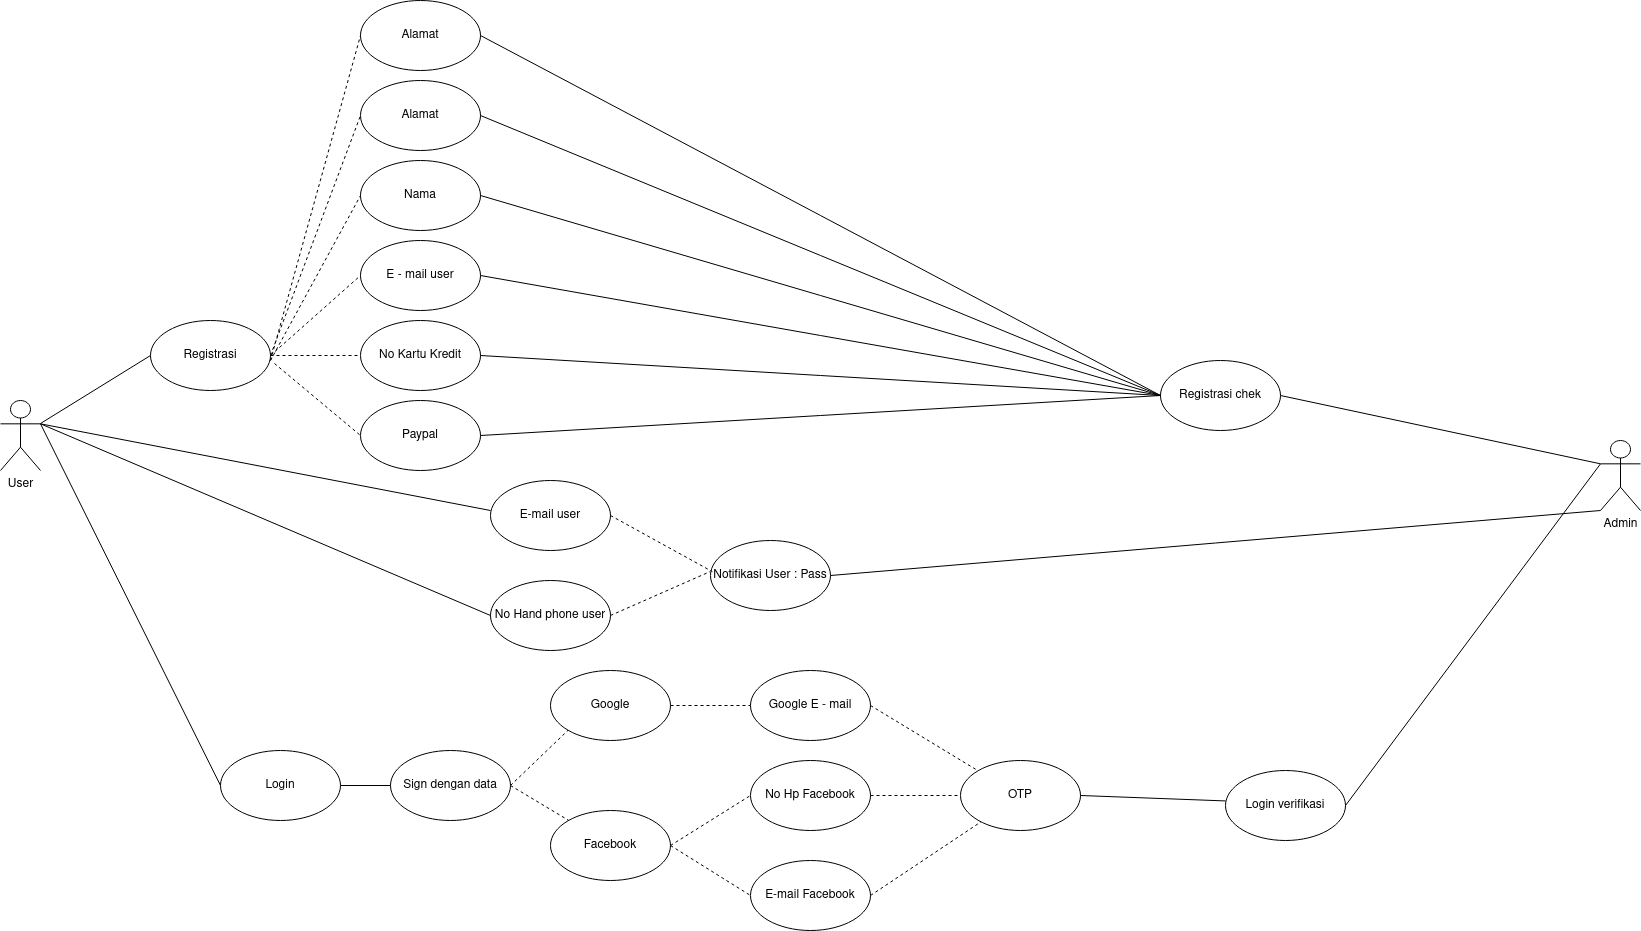

The diagram above was exported from draw.io. Its source (the exported page's mxGraphModel, read from the mxfile embedded in the PNG):
<mxGraphModel dx="1955" dy="2170" grid="1" gridSize="10" guides="1" tooltips="1" connect="1" arrows="1" fold="1" page="1" pageScale="1" pageWidth="850" pageHeight="1100" math="0" shadow="0">
  <root>
    <mxCell id="0" />
    <mxCell id="1" parent="0" />
    <mxCell id="Cr-bwRUu-AjFTGYWn94M-1" value="User" style="shape=umlActor;verticalLabelPosition=bottom;verticalAlign=top;html=1;outlineConnect=0;" vertex="1" parent="1">
      <mxGeometry x="120" y="200" width="40" height="70" as="geometry" />
    </mxCell>
    <mxCell id="Cr-bwRUu-AjFTGYWn94M-6" value="Nama " style="ellipse;whiteSpace=wrap;html=1;" vertex="1" parent="1">
      <mxGeometry x="480" y="-40" width="120" height="70" as="geometry" />
    </mxCell>
    <mxCell id="Cr-bwRUu-AjFTGYWn94M-7" value="" style="endArrow=none;html=1;entryX=0;entryY=0.5;entryDx=0;entryDy=0;exitX=1;exitY=0.5;exitDx=0;exitDy=0;dashed=1;endFill=0;" edge="1" parent="1" source="Cr-bwRUu-AjFTGYWn94M-11" target="Cr-bwRUu-AjFTGYWn94M-20">
      <mxGeometry width="50" height="50" relative="1" as="geometry">
        <mxPoint x="390" y="150" as="sourcePoint" />
        <mxPoint x="490" y="160" as="targetPoint" />
        <Array as="points" />
      </mxGeometry>
    </mxCell>
    <mxCell id="Cr-bwRUu-AjFTGYWn94M-10" value="E - mail user" style="ellipse;whiteSpace=wrap;html=1;" vertex="1" parent="1">
      <mxGeometry x="480" y="40" width="120" height="70" as="geometry" />
    </mxCell>
    <mxCell id="Cr-bwRUu-AjFTGYWn94M-11" value="Registrasi " style="ellipse;whiteSpace=wrap;html=1;" vertex="1" parent="1">
      <mxGeometry x="270" y="120" width="120" height="70" as="geometry" />
    </mxCell>
    <mxCell id="Cr-bwRUu-AjFTGYWn94M-13" value="" style="endArrow=none;html=1;entryX=0;entryY=0.5;entryDx=0;entryDy=0;exitX=1;exitY=0.5;exitDx=0;exitDy=0;dashed=1;endFill=0;" edge="1" parent="1" source="Cr-bwRUu-AjFTGYWn94M-11" target="Cr-bwRUu-AjFTGYWn94M-10">
      <mxGeometry width="50" height="50" relative="1" as="geometry">
        <mxPoint x="400" y="160" as="sourcePoint" />
        <mxPoint x="490" y="85" as="targetPoint" />
        <Array as="points" />
      </mxGeometry>
    </mxCell>
    <mxCell id="Cr-bwRUu-AjFTGYWn94M-14" value="No Kartu Kredit" style="ellipse;whiteSpace=wrap;html=1;" vertex="1" parent="1">
      <mxGeometry x="480" y="120" width="120" height="70" as="geometry" />
    </mxCell>
    <mxCell id="Cr-bwRUu-AjFTGYWn94M-15" value="Paypal" style="ellipse;whiteSpace=wrap;html=1;" vertex="1" parent="1">
      <mxGeometry x="480" y="200" width="120" height="70" as="geometry" />
    </mxCell>
    <mxCell id="Cr-bwRUu-AjFTGYWn94M-16" value="" style="endArrow=none;html=1;entryX=0;entryY=0.5;entryDx=0;entryDy=0;exitX=1;exitY=0.5;exitDx=0;exitDy=0;dashed=1;endFill=0;" edge="1" parent="1" source="Cr-bwRUu-AjFTGYWn94M-11" target="Cr-bwRUu-AjFTGYWn94M-14">
      <mxGeometry width="50" height="50" relative="1" as="geometry">
        <mxPoint x="400" y="165" as="sourcePoint" />
        <mxPoint x="490" y="85" as="targetPoint" />
        <Array as="points" />
      </mxGeometry>
    </mxCell>
    <mxCell id="Cr-bwRUu-AjFTGYWn94M-17" value="" style="endArrow=none;html=1;entryX=0;entryY=0.5;entryDx=0;entryDy=0;exitX=1.033;exitY=0.614;exitDx=0;exitDy=0;exitPerimeter=0;dashed=1;endFill=0;" edge="1" parent="1" source="Cr-bwRUu-AjFTGYWn94M-11" target="Cr-bwRUu-AjFTGYWn94M-15">
      <mxGeometry width="50" height="50" relative="1" as="geometry">
        <mxPoint x="400" y="165" as="sourcePoint" />
        <mxPoint x="490" y="255" as="targetPoint" />
        <Array as="points" />
      </mxGeometry>
    </mxCell>
    <mxCell id="Cr-bwRUu-AjFTGYWn94M-19" value="" style="endArrow=none;html=1;dashed=1;entryX=0;entryY=0.5;entryDx=0;entryDy=0;endFill=0;" edge="1" parent="1" target="Cr-bwRUu-AjFTGYWn94M-6">
      <mxGeometry width="50" height="50" relative="1" as="geometry">
        <mxPoint x="390" y="160" as="sourcePoint" />
        <mxPoint x="500" y="70" as="targetPoint" />
        <Array as="points" />
      </mxGeometry>
    </mxCell>
    <mxCell id="Cr-bwRUu-AjFTGYWn94M-20" value="Alamat" style="ellipse;whiteSpace=wrap;html=1;" vertex="1" parent="1">
      <mxGeometry x="480" y="-120" width="120" height="70" as="geometry" />
    </mxCell>
    <mxCell id="Cr-bwRUu-AjFTGYWn94M-21" value="Alamat" style="ellipse;whiteSpace=wrap;html=1;" vertex="1" parent="1">
      <mxGeometry x="480" y="-200" width="120" height="70" as="geometry" />
    </mxCell>
    <mxCell id="Cr-bwRUu-AjFTGYWn94M-22" value="" style="endArrow=none;html=1;entryX=0;entryY=0.5;entryDx=0;entryDy=0;dashed=1;endFill=0;" edge="1" parent="1" target="Cr-bwRUu-AjFTGYWn94M-21">
      <mxGeometry width="50" height="50" relative="1" as="geometry">
        <mxPoint x="390" y="160" as="sourcePoint" />
        <mxPoint x="490" y="-5" as="targetPoint" />
        <Array as="points" />
      </mxGeometry>
    </mxCell>
    <mxCell id="Cr-bwRUu-AjFTGYWn94M-24" value="Login" style="ellipse;whiteSpace=wrap;html=1;" vertex="1" parent="1">
      <mxGeometry x="340" y="550" width="120" height="70" as="geometry" />
    </mxCell>
    <mxCell id="Cr-bwRUu-AjFTGYWn94M-26" value="" style="endArrow=none;html=1;entryX=0;entryY=0.5;entryDx=0;entryDy=0;startArrow=none;startFill=0;endFill=0;" edge="1" parent="1" target="Cr-bwRUu-AjFTGYWn94M-11">
      <mxGeometry width="50" height="50" relative="1" as="geometry">
        <mxPoint x="160" y="223" as="sourcePoint" />
        <mxPoint x="210" y="170" as="targetPoint" />
      </mxGeometry>
    </mxCell>
    <mxCell id="Cr-bwRUu-AjFTGYWn94M-27" value="Google " style="ellipse;whiteSpace=wrap;html=1;" vertex="1" parent="1">
      <mxGeometry x="670" y="470" width="120" height="70" as="geometry" />
    </mxCell>
    <mxCell id="Cr-bwRUu-AjFTGYWn94M-28" value="Sign dengan data" style="ellipse;whiteSpace=wrap;html=1;" vertex="1" parent="1">
      <mxGeometry x="510" y="550" width="120" height="70" as="geometry" />
    </mxCell>
    <mxCell id="Cr-bwRUu-AjFTGYWn94M-30" value="" style="endArrow=none;html=1;entryX=0;entryY=0.5;entryDx=0;entryDy=0;exitX=1;exitY=0.3333333333333333;exitDx=0;exitDy=0;exitPerimeter=0;endFill=0;" edge="1" parent="1" source="Cr-bwRUu-AjFTGYWn94M-1" target="Cr-bwRUu-AjFTGYWn94M-24">
      <mxGeometry width="50" height="50" relative="1" as="geometry">
        <mxPoint x="270" y="340" as="sourcePoint" />
        <mxPoint x="320" y="290" as="targetPoint" />
      </mxGeometry>
    </mxCell>
    <mxCell id="Cr-bwRUu-AjFTGYWn94M-31" value="" style="endArrow=none;html=1;entryX=0;entryY=0.5;entryDx=0;entryDy=0;exitX=1;exitY=0.5;exitDx=0;exitDy=0;endFill=0;" edge="1" parent="1" source="Cr-bwRUu-AjFTGYWn94M-24" target="Cr-bwRUu-AjFTGYWn94M-28">
      <mxGeometry width="50" height="50" relative="1" as="geometry">
        <mxPoint x="400" y="420" as="sourcePoint" />
        <mxPoint x="450" y="370" as="targetPoint" />
      </mxGeometry>
    </mxCell>
    <mxCell id="Cr-bwRUu-AjFTGYWn94M-33" value="Facebook" style="ellipse;whiteSpace=wrap;html=1;" vertex="1" parent="1">
      <mxGeometry x="670" y="610" width="120" height="70" as="geometry" />
    </mxCell>
    <mxCell id="Cr-bwRUu-AjFTGYWn94M-34" value="" style="endArrow=none;html=1;exitX=1;exitY=0.5;exitDx=0;exitDy=0;entryX=0;entryY=1;entryDx=0;entryDy=0;dashed=1;endFill=0;" edge="1" parent="1" source="Cr-bwRUu-AjFTGYWn94M-28" target="Cr-bwRUu-AjFTGYWn94M-27">
      <mxGeometry width="50" height="50" relative="1" as="geometry">
        <mxPoint x="600" y="420" as="sourcePoint" />
        <mxPoint x="650" y="370" as="targetPoint" />
      </mxGeometry>
    </mxCell>
    <mxCell id="Cr-bwRUu-AjFTGYWn94M-35" value="" style="endArrow=none;html=1;exitX=1;exitY=0.5;exitDx=0;exitDy=0;dashed=1;endFill=0;" edge="1" parent="1" source="Cr-bwRUu-AjFTGYWn94M-28" target="Cr-bwRUu-AjFTGYWn94M-33">
      <mxGeometry width="50" height="50" relative="1" as="geometry">
        <mxPoint x="590" y="485" as="sourcePoint" />
        <mxPoint x="670" y="450" as="targetPoint" />
      </mxGeometry>
    </mxCell>
    <mxCell id="Cr-bwRUu-AjFTGYWn94M-37" value="Google E - mail" style="ellipse;whiteSpace=wrap;html=1;" vertex="1" parent="1">
      <mxGeometry x="870" y="470" width="120" height="70" as="geometry" />
    </mxCell>
    <mxCell id="Cr-bwRUu-AjFTGYWn94M-38" value="" style="endArrow=none;html=1;entryX=0;entryY=0.5;entryDx=0;entryDy=0;exitX=1;exitY=0.5;exitDx=0;exitDy=0;dashed=1;endFill=0;" edge="1" parent="1" source="Cr-bwRUu-AjFTGYWn94M-27" target="Cr-bwRUu-AjFTGYWn94M-37">
      <mxGeometry width="50" height="50" relative="1" as="geometry">
        <mxPoint x="740" y="330" as="sourcePoint" />
        <mxPoint x="790" y="280" as="targetPoint" />
      </mxGeometry>
    </mxCell>
    <mxCell id="Cr-bwRUu-AjFTGYWn94M-39" value="No Hp Facebook" style="ellipse;whiteSpace=wrap;html=1;" vertex="1" parent="1">
      <mxGeometry x="870" y="560" width="120" height="70" as="geometry" />
    </mxCell>
    <mxCell id="Cr-bwRUu-AjFTGYWn94M-40" value="" style="endArrow=none;html=1;entryX=0;entryY=0.5;entryDx=0;entryDy=0;exitX=1;exitY=0.5;exitDx=0;exitDy=0;dashed=1;endFill=0;" edge="1" parent="1" source="Cr-bwRUu-AjFTGYWn94M-33" target="Cr-bwRUu-AjFTGYWn94M-39">
      <mxGeometry width="50" height="50" relative="1" as="geometry">
        <mxPoint x="700" y="660" as="sourcePoint" />
        <mxPoint x="750" y="610" as="targetPoint" />
      </mxGeometry>
    </mxCell>
    <mxCell id="Cr-bwRUu-AjFTGYWn94M-42" value="E-mail Facebook" style="ellipse;whiteSpace=wrap;html=1;" vertex="1" parent="1">
      <mxGeometry x="870" y="660" width="120" height="70" as="geometry" />
    </mxCell>
    <mxCell id="Cr-bwRUu-AjFTGYWn94M-44" value="" style="endArrow=none;html=1;entryX=0;entryY=0.5;entryDx=0;entryDy=0;exitX=1;exitY=0.5;exitDx=0;exitDy=0;dashed=1;endFill=0;" edge="1" parent="1" source="Cr-bwRUu-AjFTGYWn94M-33" target="Cr-bwRUu-AjFTGYWn94M-42">
      <mxGeometry width="50" height="50" relative="1" as="geometry">
        <mxPoint x="730" y="620" as="sourcePoint" />
        <mxPoint x="780" y="570" as="targetPoint" />
      </mxGeometry>
    </mxCell>
    <mxCell id="Cr-bwRUu-AjFTGYWn94M-45" value="OTP" style="ellipse;whiteSpace=wrap;html=1;" vertex="1" parent="1">
      <mxGeometry x="1080" y="560" width="120" height="70" as="geometry" />
    </mxCell>
    <mxCell id="Cr-bwRUu-AjFTGYWn94M-46" value="" style="endArrow=none;html=1;entryX=0;entryY=0;entryDx=0;entryDy=0;exitX=1;exitY=0.5;exitDx=0;exitDy=0;dashed=1;endFill=0;" edge="1" parent="1" source="Cr-bwRUu-AjFTGYWn94M-37" target="Cr-bwRUu-AjFTGYWn94M-45">
      <mxGeometry width="50" height="50" relative="1" as="geometry">
        <mxPoint x="1020" y="320" as="sourcePoint" />
        <mxPoint x="1070" y="270" as="targetPoint" />
      </mxGeometry>
    </mxCell>
    <mxCell id="Cr-bwRUu-AjFTGYWn94M-47" value="" style="endArrow=none;html=1;entryX=0;entryY=0.5;entryDx=0;entryDy=0;exitX=1;exitY=0.5;exitDx=0;exitDy=0;dashed=1;endFill=0;" edge="1" parent="1" source="Cr-bwRUu-AjFTGYWn94M-39" target="Cr-bwRUu-AjFTGYWn94M-45">
      <mxGeometry width="50" height="50" relative="1" as="geometry">
        <mxPoint x="930" y="415" as="sourcePoint" />
        <mxPoint x="1027.5735931288073" y="490.25126265847075" as="targetPoint" />
      </mxGeometry>
    </mxCell>
    <mxCell id="Cr-bwRUu-AjFTGYWn94M-48" value="" style="endArrow=none;html=1;exitX=1;exitY=0.5;exitDx=0;exitDy=0;dashed=1;endFill=0;" edge="1" parent="1" source="Cr-bwRUu-AjFTGYWn94M-42" target="Cr-bwRUu-AjFTGYWn94M-45">
      <mxGeometry width="50" height="50" relative="1" as="geometry">
        <mxPoint x="930" y="505" as="sourcePoint" />
        <mxPoint x="1010" y="515" as="targetPoint" />
      </mxGeometry>
    </mxCell>
    <mxCell id="Cr-bwRUu-AjFTGYWn94M-49" value="Registrasi chek" style="ellipse;whiteSpace=wrap;html=1;" vertex="1" parent="1">
      <mxGeometry x="1280" y="160" width="120" height="70" as="geometry" />
    </mxCell>
    <mxCell id="Cr-bwRUu-AjFTGYWn94M-54" value="" style="endArrow=none;html=1;exitX=1;exitY=0.5;exitDx=0;exitDy=0;endFill=0;entryX=0;entryY=0.5;entryDx=0;entryDy=0;" edge="1" parent="1" source="Cr-bwRUu-AjFTGYWn94M-20" target="Cr-bwRUu-AjFTGYWn94M-49">
      <mxGeometry width="50" height="50" relative="1" as="geometry">
        <mxPoint x="610" y="-95" as="sourcePoint" />
        <mxPoint x="910" y="80" as="targetPoint" />
      </mxGeometry>
    </mxCell>
    <mxCell id="Cr-bwRUu-AjFTGYWn94M-55" value="" style="endArrow=none;html=1;exitX=1;exitY=0.5;exitDx=0;exitDy=0;endFill=0;entryX=0;entryY=0.5;entryDx=0;entryDy=0;" edge="1" parent="1" source="Cr-bwRUu-AjFTGYWn94M-21" target="Cr-bwRUu-AjFTGYWn94M-49">
      <mxGeometry width="50" height="50" relative="1" as="geometry">
        <mxPoint x="610" y="-5" as="sourcePoint" />
        <mxPoint x="920" y="85" as="targetPoint" />
      </mxGeometry>
    </mxCell>
    <mxCell id="Cr-bwRUu-AjFTGYWn94M-56" value="" style="endArrow=none;html=1;exitX=1;exitY=0.5;exitDx=0;exitDy=0;endFill=0;entryX=0;entryY=0.5;entryDx=0;entryDy=0;" edge="1" parent="1" source="Cr-bwRUu-AjFTGYWn94M-10" target="Cr-bwRUu-AjFTGYWn94M-49">
      <mxGeometry width="50" height="50" relative="1" as="geometry">
        <mxPoint x="620" y="5" as="sourcePoint" />
        <mxPoint x="930" y="95" as="targetPoint" />
      </mxGeometry>
    </mxCell>
    <mxCell id="Cr-bwRUu-AjFTGYWn94M-57" value="" style="endArrow=none;html=1;exitX=1;exitY=0.5;exitDx=0;exitDy=0;endFill=0;entryX=0;entryY=0.5;entryDx=0;entryDy=0;" edge="1" parent="1" source="Cr-bwRUu-AjFTGYWn94M-14" target="Cr-bwRUu-AjFTGYWn94M-49">
      <mxGeometry width="50" height="50" relative="1" as="geometry">
        <mxPoint x="610" y="175" as="sourcePoint" />
        <mxPoint x="910" y="70" as="targetPoint" />
      </mxGeometry>
    </mxCell>
    <mxCell id="Cr-bwRUu-AjFTGYWn94M-58" value="" style="endArrow=none;html=1;exitX=1;exitY=0.5;exitDx=0;exitDy=0;endFill=0;entryX=0;entryY=0.5;entryDx=0;entryDy=0;" edge="1" parent="1" source="Cr-bwRUu-AjFTGYWn94M-15" target="Cr-bwRUu-AjFTGYWn94M-49">
      <mxGeometry width="50" height="50" relative="1" as="geometry">
        <mxPoint x="610" y="255" as="sourcePoint" />
        <mxPoint x="920" y="85" as="targetPoint" />
      </mxGeometry>
    </mxCell>
    <mxCell id="Cr-bwRUu-AjFTGYWn94M-59" value="" style="endArrow=none;html=1;exitX=1;exitY=0.5;exitDx=0;exitDy=0;endFill=0;entryX=0;entryY=0.5;entryDx=0;entryDy=0;" edge="1" parent="1" source="Cr-bwRUu-AjFTGYWn94M-6" target="Cr-bwRUu-AjFTGYWn94M-49">
      <mxGeometry width="50" height="50" relative="1" as="geometry">
        <mxPoint x="620" y="265" as="sourcePoint" />
        <mxPoint x="910" y="75" as="targetPoint" />
      </mxGeometry>
    </mxCell>
    <mxCell id="Cr-bwRUu-AjFTGYWn94M-61" value="Admin" style="shape=umlActor;verticalLabelPosition=bottom;verticalAlign=top;html=1;outlineConnect=0;" vertex="1" parent="1">
      <mxGeometry x="1720" y="240" width="40" height="70" as="geometry" />
    </mxCell>
    <mxCell id="Cr-bwRUu-AjFTGYWn94M-62" value="" style="endArrow=none;html=1;entryX=1;entryY=0.5;entryDx=0;entryDy=0;exitX=0;exitY=0.3333333333333333;exitDx=0;exitDy=0;exitPerimeter=0;endFill=0;" edge="1" parent="1" source="Cr-bwRUu-AjFTGYWn94M-61" target="Cr-bwRUu-AjFTGYWn94M-49">
      <mxGeometry width="50" height="50" relative="1" as="geometry">
        <mxPoint x="1440" y="220" as="sourcePoint" />
        <mxPoint x="1490" y="170" as="targetPoint" />
      </mxGeometry>
    </mxCell>
    <mxCell id="Cr-bwRUu-AjFTGYWn94M-64" value="Login verifikasi" style="ellipse;whiteSpace=wrap;html=1;" vertex="1" parent="1">
      <mxGeometry x="1345" y="570" width="120" height="70" as="geometry" />
    </mxCell>
    <mxCell id="Cr-bwRUu-AjFTGYWn94M-65" value="" style="endArrow=none;html=1;entryX=1;entryY=0.5;entryDx=0;entryDy=0;exitX=0;exitY=0.3333333333333333;exitDx=0;exitDy=0;exitPerimeter=0;endFill=0;" edge="1" parent="1" source="Cr-bwRUu-AjFTGYWn94M-61" target="Cr-bwRUu-AjFTGYWn94M-64">
      <mxGeometry width="50" height="50" relative="1" as="geometry">
        <mxPoint x="1720" y="260" as="sourcePoint" />
        <mxPoint x="1410" y="205" as="targetPoint" />
      </mxGeometry>
    </mxCell>
    <mxCell id="Cr-bwRUu-AjFTGYWn94M-66" value="" style="endArrow=none;html=1;entryX=0.001;entryY=0.435;entryDx=0;entryDy=0;entryPerimeter=0;exitX=1;exitY=0.5;exitDx=0;exitDy=0;endFill=0;" edge="1" parent="1" source="Cr-bwRUu-AjFTGYWn94M-45" target="Cr-bwRUu-AjFTGYWn94M-64">
      <mxGeometry width="50" height="50" relative="1" as="geometry">
        <mxPoint x="1150" y="480" as="sourcePoint" />
        <mxPoint x="1200" y="430" as="targetPoint" />
      </mxGeometry>
    </mxCell>
    <mxCell id="Cr-bwRUu-AjFTGYWn94M-67" value="E-mail user" style="ellipse;whiteSpace=wrap;html=1;" vertex="1" parent="1">
      <mxGeometry x="610" y="280" width="120" height="70" as="geometry" />
    </mxCell>
    <mxCell id="Cr-bwRUu-AjFTGYWn94M-68" value="" style="endArrow=none;html=1;entryX=0;entryY=0.429;entryDx=0;entryDy=0;endFill=0;entryPerimeter=0;exitX=1;exitY=0.3333333333333333;exitDx=0;exitDy=0;exitPerimeter=0;" edge="1" parent="1" source="Cr-bwRUu-AjFTGYWn94M-1" target="Cr-bwRUu-AjFTGYWn94M-67">
      <mxGeometry width="50" height="50" relative="1" as="geometry">
        <mxPoint x="160" y="220" as="sourcePoint" />
        <mxPoint x="289.9999999999982" y="365" as="targetPoint" />
      </mxGeometry>
    </mxCell>
    <mxCell id="Cr-bwRUu-AjFTGYWn94M-69" value="No Hand phone user" style="ellipse;whiteSpace=wrap;html=1;" vertex="1" parent="1">
      <mxGeometry x="610" y="380" width="120" height="70" as="geometry" />
    </mxCell>
    <mxCell id="Cr-bwRUu-AjFTGYWn94M-70" value="" style="endArrow=none;html=1;entryX=0;entryY=0.5;entryDx=0;entryDy=0;exitX=1;exitY=0.3333333333333333;exitDx=0;exitDy=0;exitPerimeter=0;endFill=0;" edge="1" parent="1" source="Cr-bwRUu-AjFTGYWn94M-1" target="Cr-bwRUu-AjFTGYWn94M-69">
      <mxGeometry width="50" height="50" relative="1" as="geometry">
        <mxPoint x="160" y="230" as="sourcePoint" />
        <mxPoint x="170" y="510" as="targetPoint" />
      </mxGeometry>
    </mxCell>
    <mxCell id="Cr-bwRUu-AjFTGYWn94M-71" value="Notifikasi User : Pass" style="ellipse;whiteSpace=wrap;html=1;" vertex="1" parent="1">
      <mxGeometry x="830" y="340" width="120" height="70" as="geometry" />
    </mxCell>
    <mxCell id="Cr-bwRUu-AjFTGYWn94M-72" value="" style="endArrow=none;html=1;endFill=0;startArrow=none;startFill=0;exitX=1;exitY=0.5;exitDx=0;exitDy=0;entryX=0;entryY=1;entryDx=0;entryDy=0;entryPerimeter=0;" edge="1" parent="1" source="Cr-bwRUu-AjFTGYWn94M-71" target="Cr-bwRUu-AjFTGYWn94M-61">
      <mxGeometry width="50" height="50" relative="1" as="geometry">
        <mxPoint x="1220" y="360" as="sourcePoint" />
        <mxPoint x="1720" y="260" as="targetPoint" />
      </mxGeometry>
    </mxCell>
    <mxCell id="Cr-bwRUu-AjFTGYWn94M-74" value="" style="endArrow=none;html=1;startArrow=none;startFill=0;endFill=0;entryX=0.016;entryY=0.445;entryDx=0;entryDy=0;entryPerimeter=0;exitX=1;exitY=0.5;exitDx=0;exitDy=0;dashed=1;" edge="1" parent="1" source="Cr-bwRUu-AjFTGYWn94M-67" target="Cr-bwRUu-AjFTGYWn94M-71">
      <mxGeometry width="50" height="50" relative="1" as="geometry">
        <mxPoint x="760" y="360" as="sourcePoint" />
        <mxPoint x="810" y="310" as="targetPoint" />
      </mxGeometry>
    </mxCell>
    <mxCell id="Cr-bwRUu-AjFTGYWn94M-75" value="" style="endArrow=none;html=1;startArrow=none;startFill=0;endFill=0;entryX=-0.004;entryY=0.445;entryDx=0;entryDy=0;entryPerimeter=0;exitX=1;exitY=0.5;exitDx=0;exitDy=0;dashed=1;" edge="1" parent="1" source="Cr-bwRUu-AjFTGYWn94M-69" target="Cr-bwRUu-AjFTGYWn94M-71">
      <mxGeometry width="50" height="50" relative="1" as="geometry">
        <mxPoint x="740" y="325" as="sourcePoint" />
        <mxPoint x="841.9200000000001" y="381.1500000000001" as="targetPoint" />
      </mxGeometry>
    </mxCell>
  </root>
</mxGraphModel>